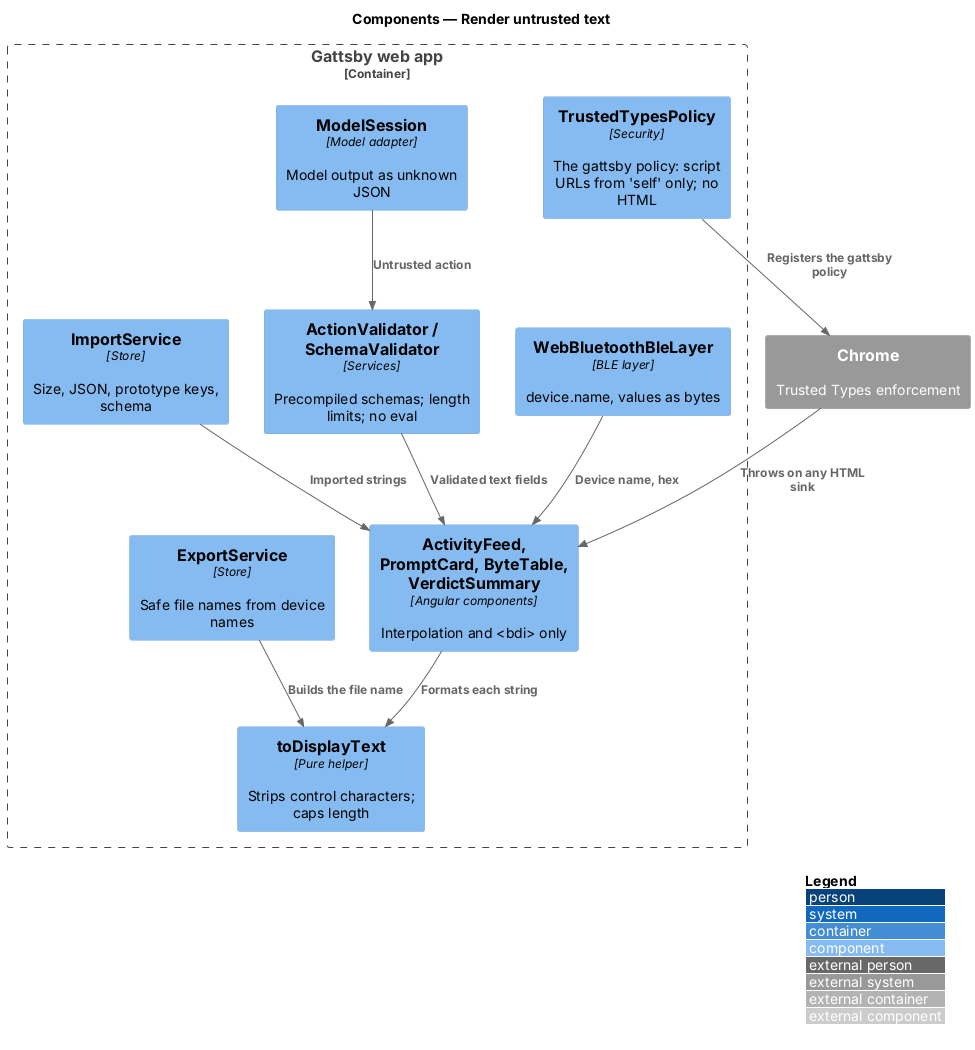

The diagram above was rendered by PlantUML. Its source (embedded in the PNG):
@startuml
!include <C4/C4_Component>
LAYOUT_WITH_LEGEND()
title Components — Render untrusted text

Container_Boundary(spa, "Gattsby web app") {
  Component(ble, "WebBluetoothBleLayer", "BLE layer", "device.name, values as bytes")
  Component(session, "ModelSession", "Model adapter", "Model output as unknown JSON")
  Component(validator, "ActionValidator / SchemaValidator", "Services", "Precompiled schemas; length limits; no eval")
  Component(importer, "ImportService", "Store", "Size, JSON, prototype keys, schema")
  Component(views, "ActivityFeed, PromptCard, ByteTable, VerdictSummary", "Angular components", "Interpolation and <bdi> only")
  Component(text, "toDisplayText", "Pure helper", "Strips control characters; caps length")
  Component(policy, "TrustedTypesPolicy", "Security", "The gattsby policy: script URLs from 'self' only; no HTML")
  Component(exporter, "ExportService", "Store", "Safe file names from device names")
}
System_Ext(chrome, "Chrome", "Trusted Types enforcement")

Rel(session, validator, "Untrusted action")
Rel(ble, views, "Device name, hex")
Rel(validator, views, "Validated text fields")
Rel(importer, views, "Imported strings")
Rel(views, text, "Formats each string")
Rel(exporter, text, "Builds the file name")
Rel(policy, chrome, "Registers the gattsby policy")
Rel(chrome, views, "Throws on any HTML sink")
@enduml